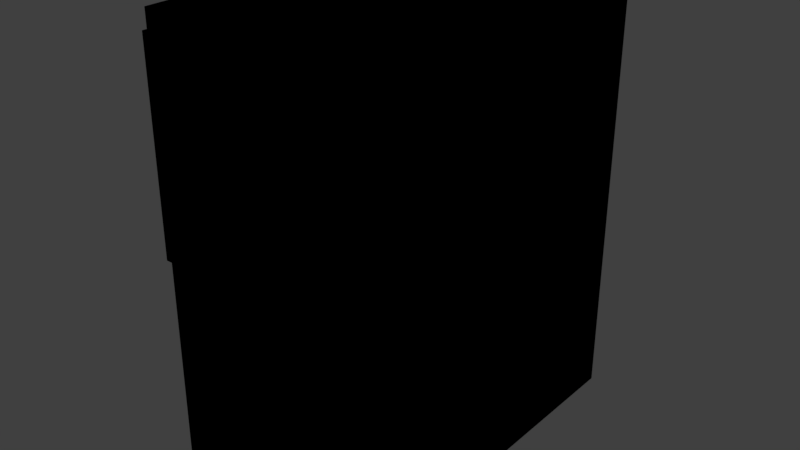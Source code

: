 # Source: desktop.blend  (saved by Blender 2.78.0; exported with 4.5.12 LTS)
import bpy
from mathutils import Matrix  # noqa: F401  (used for matrix-valued properties, if any)

bpy.ops.wm.read_factory_settings(use_empty=True)
scene = bpy.context.scene
scene.name = 'Scene'

# ---- collections
col_collection_1 = bpy.data.collections.new('Collection 1'); scene.collection.children.link(col_collection_1)

# ---- materials (node trees are filled in below, after node groups)
mat_desktop = bpy.data.materials.new('desktop')
mat_desktop.alpha_threshold = 0.0
mat_desktop.use_transparent_shadow = False
mat_desktop.diffuse_color = (0.0, 0.0, 0.0, 1.0)
mat_desktop.roughness = 0.5

# ---- material node trees

# ---- world
world_world = bpy.data.worlds.new('World'); scene.world = world_world
world_world.color = (0.05088, 0.05088, 0.05088)
world_world.use_sun_shadow = False
world_world.sun_shadow_jitter_overblur = 0.0
world_world.cycles.sampling_method = 'MANUAL'

# ---- lights
light_area = bpy.data.lights.new('Area', 'POINT')
light_area.transmission_factor = 0.0
light_area.energy = 100.0
light_area.shadow_buffer_clip_start = 0.5
light_area.shadow_soft_size = 0.1
light_area.shadow_maximum_resolution = 0.006
light_area.use_absolute_resolution = True

# ---- meshes
me_cube_002 = bpy.data.meshes.new('Cube.002')
me_cube_002.from_pydata([(-1.0, -1.0, -1.0), (-1.0, -1.0, 1.0), (-1.0, 1.0, -1.0), (-1.0, 1.0, 1.0), (1.0, -1.0, -1.0), (1.0, -1.0, 1.0), (1.0, 1.0, -1.0), (1.0, 1.0, 1.0), (-0.9, 1.0, -1.0), (-0.9, 1.0, 1.0), (-0.9, -1.0, -1.0), (-0.9, -1.0, 1.0), (-0.9, -1.0, 0.04306), (-0.9, -1.0, 0.7416), (-0.9, -1.0, 0.9378), (0.46, -1.0, 0.04306), (0.46, -1.0, 0.7416), (0.91, 1.0, 1.0), (0.91, -1.0, -1.0), (0.91, 1.0, -1.0), (0.91, -1.0, 1.0), (0.91, -1.0, 0.04306), (0.91, -1.0, 0.7416), (0.91, -1.0, 0.9378), (0.46, -1.0, 0.04306), (-0.9, -1.0, 0.04306), (0.46, -1.0, 0.7416), (-0.9, -1.0, 0.7416), (-0.9, -1.069, 0.7416), (-0.9, -1.069, 0.9378), (0.91, -1.069, 0.7416), (0.91, -1.069, 0.9378), (0.46, -1.069, 0.04306), (-0.9, -1.069, 0.04306), (0.46, -1.069, 0.7416), (-0.9, -1.069, 0.7416), (0.91, -0.9382, 0.04306), (0.46, -0.9382, 0.04306), (0.91, -0.9382, 0.7416), (0.46, -0.9382, 0.7416)], [], [(2, 3, 9, 8), (0, 1, 3, 2), (6, 19, 17, 7), (6, 7, 5, 4), (19, 6, 4, 18), (9, 3, 1, 11), (27, 25, 33, 35), (15, 16, 26, 24), (9, 17, 19, 8), (18, 21, 15, 12, 10), (2, 8, 10, 0), (17, 9, 11, 20), (8, 19, 18, 10), (16, 15, 37, 39), (23, 14, 29, 31), (30, 31, 29, 28), (12, 13, 14, 11, 1, 0, 10), (7, 17, 20, 5), (4, 5, 20, 23, 22, 21, 18), (26, 27, 35, 34), (16, 13, 27, 26), (12, 15, 24, 25), (13, 12, 25, 27), (13, 16, 22, 30, 28), (32, 34, 35, 33), (14, 13, 28, 29), (24, 26, 34, 32), (25, 24, 32, 33), (22, 23, 31, 30), (36, 38, 39, 37), (21, 22, 38, 36), (15, 21, 36, 37), (22, 16, 39, 38), (23, 20, 11, 14)])
_uv = me_cube_002.uv_layers.new(name='UVMap')
_uv.uv.foreach_set('vector', [0.8255, 0.5572, 0.9186, 0.5572, 0.9186, 0.5878, 0.8255, 0.5878, 0.7684, 0.174, 0.7684, 0.9123, 0.4249, 0.9123, 0.4249, 0.174, 0.8582, 0.7261, 0.8582, 0.6986, 0.9513, 0.6986, 0.9513, 0.7261, 0.7693, 0.1748, 0.7693, 0.5184, 0.4258, 0.5184, 0.4258, 0.1748, 0.9717, 0.9271, 0.9717, 0.9426, 0.8062, 0.9426, 0.8062, 0.9271, 0.9717, 0.9092, 0.9717, 0.9264, 0.8062, 0.9264, 0.8062, 0.9092, 0.8907, 0.6973, 0.8582, 0.6973, 0.8582, 0.6763, 0.8907, 0.6763, 0.8909, 0.6612, 0.9233, 0.6612, 0.9233, 0.6649, 0.8909, 0.6649, 0.2061, 0.9766, 0.006806, 0.9766, 0.006806, 0.1696, 0.2061, 0.1696, 0.4001, 0.1596, 0.4001, 0.5634, 0.3545, 0.5634, 0.2169, 0.5634, 0.2169, 0.1596, 0.9717, 0.8914, 0.9717, 0.9085, 0.8062, 0.9085, 0.8062, 0.8914, 0.7692, 0.5845, 0.7692, 0.8954, 0.4257, 0.8954, 0.4257, 0.5845, 0.7683, 0.4047, 0.7683, 0.7156, 0.4247, 0.7156, 0.4247, 0.4047, 0.8907, 0.6751, 0.8582, 0.6751, 0.8582, 0.6562, 0.8907, 0.6562, 0.9637, 0.8472, 0.814, 0.8472, 0.814, 0.8354, 0.9637, 0.8354, 0.3969, 0.8244, 0.3969, 0.892, 0.2185, 0.892, 0.2185, 0.8244, 0.8646, 0.5919, 0.8908, 0.589, 0.9194, 0.589, 0.9224, 0.589, 0.9224, 0.6208, 0.8256, 0.6208, 0.8255, 0.5962, 0.9717, 0.9433, 0.9717, 0.9587, 0.8062, 0.9587, 0.8062, 0.9433, 0.8583, 0.7273, 0.9464, 0.7273, 0.9464, 0.7534, 0.9437, 0.7534, 0.9349, 0.7595, 0.9042, 0.757, 0.8582, 0.7533, 0.9443, 0.5048, 0.8067, 0.5048, 0.8067, 0.4978, 0.9443, 0.4978, 0.9263, 0.8645, 0.814, 0.8645, 0.814, 0.8605, 0.9263, 0.8605, 0.8067, 0.5126, 0.944, 0.5126, 0.944, 0.515, 0.8067, 0.515, 0.9234, 0.6599, 0.8909, 0.6599, 0.8909, 0.6562, 0.9234, 0.6562, 0.814, 0.8479, 0.9265, 0.8479, 0.9637, 0.8479, 0.9637, 0.8598, 0.814, 0.8598, 0.3498, 0.5676, 0.3498, 0.8192, 0.2185, 0.8192, 0.2185, 0.5676, 0.9191, 0.8176, 0.9099, 0.8176, 0.9099, 0.7965, 0.9191, 0.7965, 0.8909, 0.6763, 0.9234, 0.6763, 0.9234, 0.6973, 0.8909, 0.6973, 0.8067, 0.5052, 0.9443, 0.5052, 0.9443, 0.5122, 0.8067, 0.5122, 0.9099, 0.7743, 0.9191, 0.7743, 0.9191, 0.7953, 0.9099, 0.7953, 0.395, 0.5648, 0.395, 0.8215, 0.3542, 0.8215, 0.3542, 0.5648, 0.8582, 0.6361, 0.8907, 0.6361, 0.8907, 0.655, 0.8582, 0.655, 0.8613, 0.4659, 0.9069, 0.4659, 0.9069, 0.4722, 0.8613, 0.4722, 0.9069, 0.4789, 0.8613, 0.4789, 0.8613, 0.4726, 0.9069, 0.4726, 0.3992, 0.8988, 0.3992, 0.912, 0.2161, 0.9119, 0.2161, 0.8987])
me_cube_002.materials.append(mat_desktop)
me_cube_002.use_remesh_preserve_volume = False
me_cube_002.use_remesh_preserve_attributes = False
me_cube_002.use_mirror_vertex_groups = False
me_cube_002.update()

# ---- objects
ob_area = bpy.data.objects.new('Area', light_area)
ob_cube = bpy.data.objects.new('Cube', me_cube_002)

# ---- transforms, parenting, visibility, modifiers, constraints
ob_area.location = (-1.343, -5.891, 4.055)
ob_area.lineart.crease_threshold = 0.0
ob_cube.location = (0.0, 0.0, -0.1652)
ob_cube.scale = (1.0, 1.715, 2.081)
ob_cube.lineart.crease_threshold = 0.0

# ---- collection membership
col_collection_1.objects.link(ob_area)
col_collection_1.objects.link(ob_cube)

# ---- scene / render settings (as saved in the file)
scene.frame_start = 1; scene.frame_end = 250; scene.frame_set(1)
scene.render.engine = 'BLENDER_EEVEE_NEXT'
scene.render.resolution_percentage = 50
scene.render.dither_intensity = 0.0
scene.cycles.use_denoising = False
scene.cycles.samples = 128
scene.cycles.sampling_pattern = 'TABULATED_SOBOL'
scene.cycles.light_sampling_threshold = 0.0
scene.cycles.use_adaptive_sampling = False
scene.cycles.use_light_tree = False
scene.cycles.blur_glossy = 0.0
scene.cycles.sample_clamp_indirect = 0.0
scene.view_settings.view_transform = 'Standard'
bpy.context.view_layer.update()

# ---- added for rendering (the .blend has no active camera): camera
cam_auto = bpy.data.cameras.new('AutoCamera')
cam_auto.lens = 50.0
cam_auto.sensor_width = 36.0
cam_auto.clip_end = 1000.0
ob_auto_camera = bpy.data.objects.new('AutoCamera', cam_auto)
scene.collection.objects.link(ob_auto_camera)
ob_auto_camera.location = (5.38792, -6.52452, 4.14513)
ob_auto_camera.rotation_euler = (1.09748, -7.21219e-08, 0.694738)
scene.camera = ob_auto_camera
bpy.context.view_layer.update()
